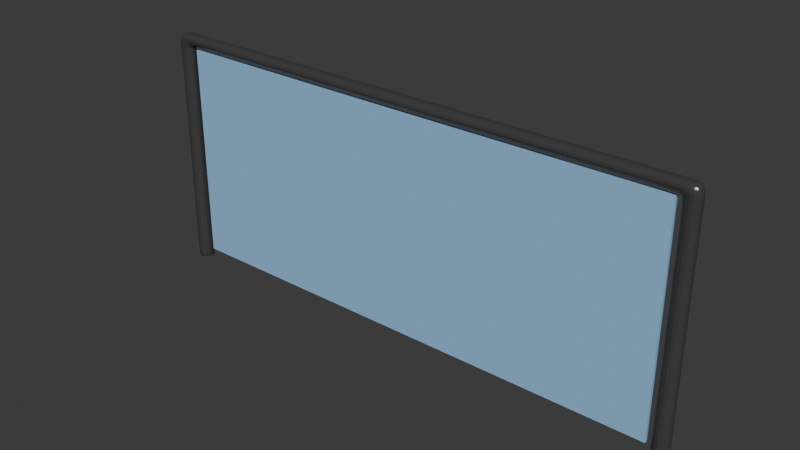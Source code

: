 # Source: divider.blend  (saved by Blender 4.1.24; exported with 4.5.12 LTS)
import bpy
from mathutils import Matrix  # noqa: F401  (used for matrix-valued properties, if any)

bpy.ops.wm.read_factory_settings(use_empty=True)
scene = bpy.context.scene
scene.name = 'Scene'

# ---- collections
col_collection = bpy.data.collections.new('Collection'); scene.collection.children.link(col_collection)

# ---- materials (node trees are filled in below, after node groups)
mat_material = bpy.data.materials.new('Material')
mat_material.alpha_threshold = 0.0
mat_material.use_transparent_shadow = False
mat_material.roughness = 0.5
mat_material.line_color = (0.0, 0.0, 0.0, 1.0)
mat_material_001 = bpy.data.materials.new('Material.001')
mat_material_001.use_transparent_shadow = False

# ---- material node trees
mat_material.use_nodes = True; mat_material.node_tree.nodes.clear()
_N = mat_material.node_tree.nodes; _L = mat_material.node_tree.links
n0 = _N.new('ShaderNodeOutputMaterial'); n0.name = 'Material Output'; n0.location = (300, 300)
n1 = _N.new('ShaderNodeBsdfPrincipled'); n1.name = 'Principled BSDF'; n1.location = (10, 300)
n1.inputs[0].default_value = (0.05554, 0.05554, 0.05554, 1.0)
n1.inputs[2].default_value = 0.2668
n1.inputs[3].default_value = 1.45
_L.new(n1.outputs[0], n0.inputs[0])
n0.is_active_output = True
mat_material_001.use_nodes = True; mat_material_001.node_tree.nodes.clear()
_N = mat_material_001.node_tree.nodes; _L = mat_material_001.node_tree.links
n0 = _N.new('ShaderNodeBsdfPrincipled'); n0.name = 'Principled BSDF'; n0.location = (10, 300)
n0.inputs[0].default_value = (0.2754, 0.529, 0.8018, 1.0)
n0.inputs[2].default_value = 0.9301
n1 = _N.new('ShaderNodeOutputMaterial'); n1.name = 'Material Output'; n1.location = (300, 300)
_L.new(n0.outputs[0], n1.inputs[0])
n1.is_active_output = True

# ---- world
world_world = bpy.data.worlds.new('World'); scene.world = world_world
world_world.use_nodes = True; world_world.node_tree.nodes.clear()
_N = world_world.node_tree.nodes; _L = world_world.node_tree.links
n0 = _N.new('ShaderNodeOutputWorld'); n0.name = 'World Output'; n0.location = (300, 300)
n1 = _N.new('ShaderNodeBackground'); n1.name = 'Background'; n1.location = (10, 300)
n1.inputs[0].default_value = (0.05088, 0.05088, 0.05088, 1.0)
_L.new(n1.outputs[0], n0.inputs[0])
n0.is_active_output = True
world_world.color = (0.05088, 0.05088, 0.05088)
world_world.use_sun_shadow = False
world_world.sun_shadow_jitter_overblur = 0.0

# ---- meshes
me_cube = bpy.data.meshes.new('Cube')
me_cube.from_pydata([(-2.791, 0.08574, -0.09161), (-2.773, 0.1038, -0.06294), (-2.791, -0.08574, -0.09161), (-2.773, -0.1038, -0.06294), (-2.962, 0.08574, -0.09161), (-2.98, 0.1038, -0.06294), (-2.962, -0.08574, -0.09161), (-2.98, -0.1038, -0.06294), (-2.785, 0.05833, 2.423), (-2.785, -0.05833, 2.423), (-2.961, 0.08574, 2.422), (-2.961, -0.08574, 2.422), (-2.785, 0.08574, 2.561), (-2.785, -0.08574, 2.561), (-2.958, 0.1038, 2.557), (-2.958, -0.1038, 2.557), (-0.0003281, 0.08574, 2.427), (-0.0003281, -0.08574, 2.427), (-0.0003281, 0.08574, 2.56), (-0.0003281, -0.08574, 2.56), (-2.962, -0.08574, 2.373), (-2.962, 0.08574, 2.373), (-2.787, 0.06889, 2.373), (-2.787, -0.06889, 2.373), (-2.732, -0.06999, 2.425), (-2.732, -0.08574, 2.56), (-2.732, 0.06999, 2.425), (-2.732, 0.08574, 2.56)], [], [(21, 20, 11, 10), (3, 2, 6, 7), (7, 6, 4, 5), (5, 1, 3, 7), (1, 0, 2, 3), (5, 4, 0, 1), (8, 10, 14, 12), (23, 22, 8, 9), (22, 21, 10, 8), (20, 23, 9, 11), (12, 14, 15, 13), (25, 24, 17, 19), (10, 11, 15, 14), (11, 9, 13, 15), (6, 2, 23, 20), (24, 26, 16, 17), (26, 27, 18, 16), (27, 25, 19, 18), (0, 4, 21, 22), (2, 0, 22, 23), (4, 6, 20, 21), (12, 13, 25, 27), (8, 12, 27, 26), (9, 8, 26, 24), (13, 9, 24, 25)])
_uv = me_cube.uv_layers.new(name='UVMap')
_uv.uv.foreach_set('vector', [0.625, 0.25, 0.625, 0.0, 0.625, 0.0, 0.625, 0.25, 0.375, 0.75, 0.41, 0.75, 0.41, 1.0, 0.375, 1.0, 0.375, 0.0, 0.41, 0.0, 0.41, 0.25, 0.375, 0.25, 0.125, 0.5, 0.375, 0.5, 0.375, 0.75, 0.125, 0.75, 0.375, 0.5, 0.41, 0.5, 0.41, 0.75, 0.375, 0.75, 0.375, 0.25, 0.41, 0.25, 0.41, 0.5, 0.375, 0.5, 0.625, 0.5, 0.625, 0.25, 0.625, 0.25, 0.625, 0.5, 0.625, 0.75, 0.625, 0.5, 0.625, 0.5, 0.625, 0.75, 0.625, 0.5, 0.625, 0.25, 0.625, 0.25, 0.625, 0.5, 0.625, 1.0, 0.625, 0.75, 0.625, 0.75, 0.625, 1.0, 0.625, 0.5, 0.875, 0.5, 0.875, 0.75, 0.625, 0.75, 0.625, 0.75, 0.625, 0.75, 0.625, 0.75, 0.625, 0.75, 0.625, 0.25, 0.625, 0.0, 0.625, 0.0, 0.625, 0.25, 0.625, 1.0, 0.625, 0.75, 0.625, 0.75, 0.625, 1.0, 0.41, 1.0, 0.41, 0.75, 0.625, 0.75, 0.625, 1.0, 0.625, 0.75, 0.625, 0.5, 0.625, 0.5, 0.625, 0.75, 0.625, 0.5, 0.625, 0.5, 0.625, 0.5, 0.625, 0.5, 0.625, 0.5, 0.625, 0.75, 0.625, 0.75, 0.625, 0.5, 0.41, 0.5, 0.41, 0.25, 0.625, 0.25, 0.625, 0.5, 0.41, 0.75, 0.41, 0.5, 0.625, 0.5, 0.625, 0.75, 0.41, 0.25, 0.41, 0.0, 0.625, 0.0, 0.625, 0.25, 0.625, 0.5, 0.625, 0.75, 0.625, 0.75, 0.625, 0.5, 0.625, 0.5, 0.625, 0.5, 0.625, 0.5, 0.625, 0.5, 0.625, 0.75, 0.625, 0.5, 0.625, 0.5, 0.625, 0.75, 0.625, 0.75, 0.625, 0.75, 0.625, 0.75, 0.625, 0.75])
me_cube.materials.append(mat_material)
me_cube.use_mirror_vertex_groups = False
me_cube.update()
me_cube_001 = bpy.data.meshes.new('Cube.001')
me_cube_001.from_pydata([(-2.735, -0.01763, 0.05416), (-2.735, -0.01763, 2.392), (-2.735, 0.01763, 0.05416), (-2.735, 0.01763, 2.392), (2.735, -0.01763, 0.05416), (2.735, -0.01763, 2.392), (2.735, 0.01763, 0.05416), (2.735, 0.01763, 2.392)], [], [(0, 1, 3, 2), (2, 3, 7, 6), (6, 7, 5, 4), (4, 5, 1, 0), (2, 6, 4, 0), (7, 3, 1, 5)])
_uv = me_cube_001.uv_layers.new(name='UVMap')
_uv.uv.foreach_set('vector', [0.375, 0.0, 0.625, 0.0, 0.625, 0.25, 0.375, 0.25, 0.375, 0.25, 0.625, 0.25, 0.625, 0.5, 0.375, 0.5, 0.375, 0.5, 0.625, 0.5, 0.625, 0.75, 0.375, 0.75, 0.375, 0.75, 0.625, 0.75, 0.625, 1.0, 0.375, 1.0, 0.125, 0.5, 0.375, 0.5, 0.375, 0.75, 0.125, 0.75, 0.625, 0.5, 0.875, 0.5, 0.875, 0.75, 0.625, 0.75])
me_cube_001.materials.append(mat_material_001)
me_cube_001.update()

# ---- objects
ob_cube = bpy.data.objects.new('Cube', me_cube)
ob_cube_001 = bpy.data.objects.new('Cube.001', me_cube_001)

# ---- transforms, parenting, visibility, modifiers, constraints
ob_cube.location = (0.0, 0.0, 0.0)
ob_cube.lock_rotations_4d = False
ob_cube.empty_display_type = 'ARROWS'
ob_cube.lineart.crease_threshold = 0.0
_m = ob_cube.modifiers.new('Subdivision', 'SUBSURF')
_m = ob_cube.modifiers.new('Mirror', 'MIRROR')
ob_cube_001.location = (0.0, 0.0, 0.0)

# ---- collection membership
col_collection.objects.link(ob_cube)
col_collection.objects.link(ob_cube_001)

# ---- scene / render settings (as saved in the file)
scene.frame_start = 1; scene.frame_end = 250; scene.frame_set(1)
scene.render.engine = 'BLENDER_EEVEE_NEXT'
scene.cycles.sampling_pattern = 'TABULATED_SOBOL'
scene.eevee.ray_tracing_options.trace_max_roughness = 0.0
bpy.context.view_layer.update()

# ---- added for rendering (the .blend has no active camera and no usable light): camera, sun
cam_auto = bpy.data.cameras.new('AutoCamera')
cam_auto.lens = 50.0
cam_auto.sensor_width = 36.0
cam_auto.clip_end = 1000.0
ob_auto_camera = bpy.data.objects.new('AutoCamera', cam_auto)
scene.collection.objects.link(ob_auto_camera)
ob_auto_camera.location = (5.9926, -7.19112, 6.03652)
ob_auto_camera.rotation_euler = (1.09748, -7.21219e-08, 0.694738)
scene.camera = ob_auto_camera
light_auto_sun = bpy.data.lights.new('AutoSun', 'SUN')
light_auto_sun.energy = 3.0
light_auto_sun.angle = 0.0523599
ob_auto_sun = bpy.data.objects.new('AutoSun', light_auto_sun)
scene.collection.objects.link(ob_auto_sun)
ob_auto_sun.rotation_euler = (0.872665, 0.174533, 0.523599)
bpy.context.view_layer.update()
